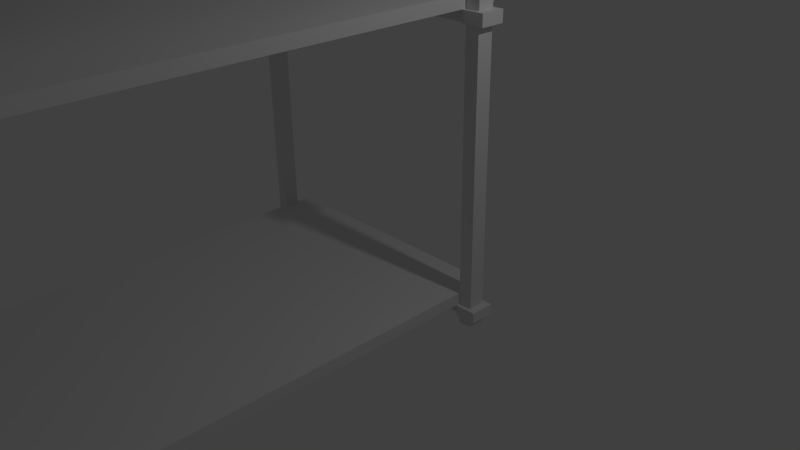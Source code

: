# Source: scaffoldWithStairs2ndLevel.blend  (saved by Blender 2.74.0; exported with 4.5.12 LTS)
import bpy
from mathutils import Matrix  # noqa: F401  (used for matrix-valued properties, if any)

bpy.ops.wm.read_factory_settings(use_empty=True)
scene = bpy.context.scene
scene.name = 'Scene'

# ---- collections
col_collection_1 = bpy.data.collections.new('Collection 1'); scene.collection.children.link(col_collection_1)

# ---- materials (node trees are filled in below, after node groups)
mat_material_001 = bpy.data.materials.new('Material.001')
mat_material_001.alpha_threshold = 0.0
mat_material_001.use_transparent_shadow = False
mat_material_001.roughness = 0.5
mat_material_001.line_color = (0.0, 0.0, 0.0, 1.0)

# ---- material node trees

# ---- world
world_world = bpy.data.worlds.new('World'); scene.world = world_world
world_world.color = (0.05088, 0.05088, 0.05088)
world_world.use_sun_shadow = False
world_world.sun_shadow_jitter_overblur = 0.0
world_world.cycles.sampling_method = 'MANUAL'
world_world.cycles.sample_map_resolution = 256

# ---- cameras
cam_camera = bpy.data.cameras.new('Camera')
cam_camera.clip_end = 100.0
cam_camera.lens = 35.0
cam_camera.sensor_width = 32.0
cam_camera.sensor_height = 18.0
cam_camera.ortho_scale = 7.314
cam_camera.dof.focus_distance = 0.0
cam_camera.dof.aperture_fstop = 128.0

# ---- lights
light_lamp = bpy.data.lights.new('Lamp', 'POINT')
light_lamp.transmission_factor = 0.0
light_lamp.cutoff_distance = 30.0
light_lamp.energy = 100.0
light_lamp.shadow_buffer_clip_start = 1.001
light_lamp.shadow_soft_size = 0.1
light_lamp.shadow_maximum_resolution = 0.006
light_lamp.use_absolute_resolution = True
light_lamp.cycles.use_multiple_importance_sampling = False

# ---- meshes
me_cube_001 = bpy.data.meshes.new('Cube.001')
me_cube_001.from_pydata([(1.0, 1.0, -1.0), (1.0, -6.032, -1.0), (-3.133, -6.032, -1.0), (-3.133, 1.0, -1.0), (1.0, 1.0, 2.979), (1.0, -6.032, 2.979), (-3.133, -6.032, 2.979), (-3.133, 1.0, 2.979), (1.0, 1.0, 6.522), (1.0, -6.032, 6.522), (-3.133, 1.0, 6.522), (-3.133, -6.032, 6.522), (1.0, 0.7725, -1.0), (-3.133, 0.7725, -1.0), (1.0, 0.7725, 2.979), (-3.133, 0.7725, 2.979), (1.0, 0.7725, 6.522), (-3.133, 0.7725, 6.522), (1.0, -5.861, -1.0), (1.0, -5.861, 2.979), (1.0, -5.861, 6.522), (-3.133, -5.861, -1.0), (-3.133, -5.861, 2.979), (-3.133, -5.861, 6.522), (0.8033, 1.0, -1.0), (0.8033, -6.032, -1.0), (0.8033, 1.0, 2.979), (0.8033, -6.032, 2.979), (0.8033, 1.0, 6.522), (0.8033, -6.032, 6.522), (0.8033, 0.7725, 6.522), (0.8033, 0.7725, -1.0), (0.8033, -5.861, 6.522), (0.8033, -5.861, -1.0), (-2.975, 1.0, -1.0), (-2.975, -6.032, -1.0), (-2.975, 1.0, 2.979), (-2.975, -6.032, 2.979), (-2.975, 1.0, 6.522), (-2.975, -6.032, 6.522), (-2.975, 0.7725, -1.0), (-2.975, -5.861, -1.0), (-2.975, 0.7725, 6.522), (-2.975, -5.861, 6.522), (0.8033, 0.7725, 2.979), (-2.975, 0.7725, 2.979), (0.8033, -5.861, 2.979), (-2.975, -5.861, 2.979), (1.0, 1.0, 3.14), (1.0, 0.7725, 3.14), (0.8033, 1.0, 3.14), (0.8033, 0.7725, 3.14), (-3.133, 1.0, 3.14), (-3.133, 0.7725, 3.14), (-2.975, 0.7725, 3.14), (-2.975, 1.0, 3.14), (-3.133, -6.032, 3.14), (-3.133, -5.861, 3.14), (-2.975, -6.032, 3.14), (-2.975, -5.861, 3.14), (1.0, -6.032, 3.14), (0.8033, -5.861, 3.14), (1.0, -5.861, 3.14), (0.8033, -6.032, 3.14), (-1.096, 0.4842, 7.006), (0.8033, -6.273, 3.14), (-2.975, 1.241, 3.14), (0.8033, 1.241, 3.14), (-2.975, 1.241, 3.305), (-2.975, 0.4842, 7.17), (0.8033, -6.273, 3.305), (0.8033, 1.241, 3.305), (-1.096, -6.273, 3.14), (-1.096, 1.241, 3.14), (-1.096, -6.273, 3.305), (-1.096, 1.241, 3.305), (1.0, -6.032, -0.8697), (0.8033, -5.861, -0.8697), (1.0, -5.861, -0.8697), (0.8033, -6.032, -0.8697), (-3.133, -6.032, -0.8697), (-2.975, -5.861, -0.8697), (-3.133, -5.861, -0.8697), (-2.975, -6.032, -0.8697), (-3.133, -6.032, -0.7252), (-2.975, -5.861, -0.7252), (-3.133, -5.861, -0.7252), (-2.975, -6.032, -0.7252), (1.0, -6.032, -0.7252), (0.8033, -5.861, -0.7252), (1.0, -5.861, -0.7252), (0.8033, -6.032, -0.7252), (-3.133, 1.0, -0.7252), (-3.133, 0.7725, -0.7252), (-2.975, 0.7725, -0.7252), (-2.975, 1.0, -0.7252), (1.0, 1.0, -0.7252), (1.0, 0.7725, -0.7252), (0.8033, 1.0, -0.7252), (0.8033, 0.7725, -0.7252), (-3.133, 0.7725, -0.8697), (-3.133, 1.0, -0.8697), (-2.975, 0.7725, -0.8697), (-2.975, 1.0, -0.8697), (1.0, 0.7725, -0.8697), (1.0, 1.0, -0.8697), (0.8033, 1.0, -0.8697), (0.8033, 0.7725, -0.8697), (-2.975, -6.273, -0.7252), (0.8033, -6.273, -0.7252), (-2.975, 1.241, -0.7252), (0.8033, 1.241, -0.7252), (-2.975, 1.241, -0.5608), (-2.975, -6.273, -0.5608), (0.8033, -6.273, -0.5608), (0.8033, 1.241, -0.5608), (-1.096, -6.273, -0.7252), (-1.096, 1.241, -0.7252), (-1.096, -6.273, -0.5608), (-1.096, 1.241, -0.5608), (1.103, -5.806, 2.979), (1.103, -6.091, 2.979), (-3.235, 0.7175, 2.979), (-3.235, 1.059, 2.979), (-3.235, 1.059, 3.14), (1.103, 1.059, 3.14), (1.103, 1.059, 2.979), (1.103, 0.7175, 2.979), (1.103, 0.7175, 3.14), (-3.235, -6.091, 2.979), (-3.235, -5.806, 2.979), (-3.235, 0.7175, 3.14), (-3.235, -6.091, 3.14), (-3.235, -5.806, 3.14), (1.103, -6.091, 3.14), (1.103, -5.806, 3.14), (1.103, -5.806, -0.7252), (1.103, -5.806, -0.8697), (1.103, -6.091, -0.8697), (-3.235, -5.806, -0.7252), (-3.235, -5.806, -0.8697), (-3.235, -6.091, -0.8697), (-3.235, -6.091, -0.7252), (1.103, -6.091, -0.7252), (-3.235, 1.059, -0.8697), (-3.235, 1.059, -0.7252), (-3.235, 0.7175, -0.7252), (1.103, 1.059, -0.8697), (1.103, 1.059, -0.7252), (1.103, 0.7175, -0.7252), (-3.235, 0.7175, -0.8697), (1.103, 0.7175, -0.8697), (0.8033, -6.091, -0.7252), (0.8033, -6.091, -0.8697), (0.8033, 1.059, 2.979), (-2.975, -6.091, -0.7252), (-2.975, -6.091, -0.8697), (-2.975, 1.059, 2.979), (-2.975, 1.059, -0.8697), (-2.975, 1.059, -0.7252), (0.8033, 1.059, -0.8697), (0.8033, 1.059, -0.7252), (0.8033, 1.059, 3.14), (0.8033, -5.806, -0.8697), (-2.975, -5.806, -0.8697), (-2.975, -5.806, -0.7252), (0.8033, -5.806, -0.7252), (-2.975, 0.7175, -0.8697), (-2.975, 0.7175, -0.7252), (0.8033, 0.7175, -0.8697), (0.8033, 0.7175, -0.7252), (-2.975, 1.059, 3.14), (-2.975, 0.7175, 3.14), (-2.975, 0.7175, 2.979), (0.8033, 0.7175, 2.979), (0.8033, 0.7175, 3.14), (-2.975, -6.091, 2.979), (0.8033, -6.091, 2.979), (-2.975, -6.091, 3.14), (0.8033, -6.091, 3.14), (0.8033, -5.806, 3.14), (0.8033, -5.806, 2.979), (-2.975, -5.806, 2.979), (-2.975, -5.806, 3.14), (1.049, 1.057, 6.522), (1.049, -6.074, 6.522), (-3.172, 1.057, 6.522), (-3.172, -6.074, 6.522), (1.049, 0.7156, 6.522), (-3.172, 0.7156, 6.522), (1.049, -5.819, 6.522), (-3.172, -5.819, 6.522), (0.7542, 1.057, 6.522), (0.7542, -6.074, 6.522), (0.7542, 0.7156, 6.522), (0.7542, -5.819, 6.522), (-2.935, 1.057, 6.522), (-2.935, -6.074, 6.522), (-2.935, 0.7156, 6.522), (-2.935, -5.819, 6.522), (1.049, -5.819, 6.673), (1.049, -6.074, 6.673), (-3.172, 1.057, 6.673), (-3.172, -5.819, 6.673), (1.049, 1.057, 6.673), (-3.172, -6.074, 6.673), (-3.172, 0.7156, 6.673), (1.049, 0.7156, 6.673), (0.7542, 1.057, 6.673), (-2.935, 0.7156, 6.673), (0.7542, -6.074, 6.673), (-2.935, -5.819, 6.673), (0.7542, 0.7156, 6.673), (-2.935, -6.074, 6.673), (0.7542, -5.819, 6.673), (-2.935, 1.057, 6.673), (-2.975, 0.4842, 7.006), (0.8033, -5.161, 3.14), (-1.096, 0.4842, 7.17), (0.8033, -5.161, 3.305), (-1.096, -5.161, 3.305), (-1.096, -5.161, 3.14), (-2.975, -5.161, -0.7252), (0.8033, -5.161, -0.7252), (-2.975, -5.161, -0.5608), (0.8033, -5.161, -0.5608), (-1.096, -5.161, -0.5608), (-1.096, -5.161, -0.7252), (0.8033, 0.27, -0.7252), (0.8033, 0.27, -0.5608), (-1.096, 0.27, -0.5608), (-2.975, 0.27, -0.7252), (-2.975, 0.27, -0.5608), (-1.096, 0.27, -0.7252), (0.8033, 0.4842, 3.14), (0.8033, 0.4842, 3.305), (-1.096, 0.4842, 3.305), (-2.975, 0.4842, 3.14), (-2.975, 0.4842, 3.305), (-1.096, 0.4842, 3.14), (-2.975, -5.161, 3.305), (-2.975, -5.161, 3.14), (-2.975, -6.273, 3.14), (-2.975, -6.273, 3.305)], [], [(41, 35, 2, 21), (57, 56, 11, 23), (90, 19, 5, 88), (87, 37, 6, 84), (93, 15, 7, 92), (103, 34, 3, 101), (63, 60, 9, 29), (55, 52, 10, 38), (49, 48, 8, 16), (55, 36, 157, 171), (85, 86, 22, 47), (96, 4, 14, 97), (52, 53, 17, 10), (34, 40, 13, 3), (84, 6, 22, 86), (60, 62, 20, 9), (54, 55, 38, 42), (46, 47, 59, 61), (49, 16, 30, 51), (104, 107, 31, 12), (103, 102, 40, 34), (0, 12, 31, 24), (48, 50, 28, 8), (30, 28, 50, 51), (105, 0, 24, 106), (88, 5, 27, 91), (18, 1, 25, 33), (56, 58, 39, 11), (100, 13, 40, 102), (57, 23, 43, 59), (58, 59, 43, 39), (45, 44, 51, 54), (89, 46, 19, 90), (99, 44, 26, 98), (89, 91, 27, 46), (53, 54, 42, 17), (85, 47, 37, 87), (28, 30, 194, 192), (5, 19, 120, 121), (16, 8, 184, 188), (51, 50, 55, 54), (48, 49, 128, 125), (38, 10, 186, 196), (58, 63, 61, 59), (8, 28, 192, 184), (63, 27, 177, 179), (23, 11, 187, 191), (32, 20, 62, 61), (32, 61, 63, 29), (10, 17, 189, 186), (27, 37, 47, 46), (58, 37, 27, 63), (45, 36, 26, 44), (50, 26, 36, 55), (239, 73, 67, 234), (236, 235, 71, 75), (73, 66, 68, 75), (234, 67, 71, 235), (72, 65, 70, 74), (74, 220, 240, 243), (64, 218, 220, 221), (67, 73, 75, 71), (238, 236, 75, 68), (237, 66, 73, 239), (33, 25, 79, 77), (33, 77, 78, 18), (1, 76, 79, 25), (18, 78, 76, 1), (41, 81, 83, 35), (2, 80, 82, 21), (41, 21, 82, 81), (35, 83, 80, 2), (85, 89, 77, 81), (82, 80, 141, 140), (50, 48, 125, 162), (85, 87, 91, 89), (26, 50, 162, 154), (17, 42, 198, 189), (15, 93, 94, 45), (36, 45, 94, 95), (36, 95, 92, 7), (42, 38, 196, 198), (4, 96, 98, 26), (14, 44, 99, 97), (13, 100, 101, 3), (85, 81, 164, 165), (138, 143, 152, 153), (0, 105, 104, 12), (31, 107, 106, 24), (87, 84, 142, 155), (105, 106, 160, 147), (95, 94, 99, 98), (94, 102, 107, 99), (103, 106, 107, 102), (95, 98, 106, 103), (79, 83, 81, 77), (79, 91, 87, 83), (233, 117, 111, 228), (230, 229, 115, 119), (117, 110, 112, 119), (228, 111, 115, 229), (116, 109, 114, 118), (222, 108, 113, 224), (108, 116, 118, 113), (111, 117, 119, 115), (232, 230, 119, 112), (231, 110, 117, 233), (127, 126, 125, 128), (123, 122, 131, 124), (130, 129, 132, 133), (121, 120, 135, 134), (141, 142, 139, 140), (137, 136, 143, 138), (150, 146, 145, 144), (147, 148, 149, 151), (127, 128, 175, 174), (52, 55, 171, 124), (90, 88, 143, 136), (53, 52, 124, 131), (76, 78, 137, 138), (56, 57, 133, 132), (104, 105, 147, 151), (126, 154, 162, 125), (96, 97, 149, 148), (7, 15, 122, 123), (14, 4, 126, 127), (62, 60, 134, 135), (9, 20, 190, 185), (84, 86, 139, 142), (4, 26, 154, 126), (39, 43, 199, 197), (101, 100, 150, 144), (11, 39, 197, 187), (15, 45, 173, 122), (93, 92, 145, 146), (22, 6, 129, 130), (32, 29, 193, 195), (88, 91, 152, 143), (95, 103, 158, 159), (83, 87, 155, 156), (106, 98, 161, 160), (148, 147, 160, 161), (98, 96, 148, 161), (156, 155, 142, 141), (159, 158, 144, 145), (91, 79, 153, 152), (80, 83, 156, 141), (103, 101, 144, 158), (157, 123, 124, 171), (146, 150, 167, 168), (149, 170, 169, 151), (81, 82, 140, 164), (97, 99, 170, 149), (122, 173, 172, 131), (36, 7, 123, 157), (77, 89, 166, 163), (100, 102, 167, 150), (102, 94, 168, 167), (107, 104, 151, 169), (164, 140, 139, 165), (99, 107, 169, 170), (92, 95, 159, 145), (94, 93, 146, 168), (86, 85, 165, 139), (79, 76, 138, 153), (89, 90, 136, 166), (78, 77, 163, 137), (163, 166, 136, 137), (29, 9, 185, 193), (51, 44, 174, 175), (30, 16, 188, 194), (54, 53, 131, 172), (45, 54, 172, 173), (44, 14, 127, 174), (43, 23, 191, 199), (177, 121, 134, 179), (27, 5, 121, 177), (6, 37, 176, 129), (37, 58, 178, 176), (129, 176, 178, 132), (49, 51, 175, 128), (180, 135, 120, 181), (20, 32, 195, 190), (47, 22, 130, 182), (130, 133, 183, 182), (59, 47, 182, 183), (61, 62, 135, 180), (58, 56, 132, 178), (46, 61, 180, 181), (60, 63, 179, 134), (19, 46, 181, 120), (57, 59, 183, 133), (193, 185, 201, 210), (194, 188, 207, 212), (199, 191, 203, 211), (190, 195, 214, 200), (198, 196, 215, 209), (185, 190, 200, 201), (186, 189, 206, 202), (192, 194, 212, 208), (211, 203, 205, 213), (189, 198, 209, 206), (197, 199, 211, 213), (200, 214, 210, 201), (191, 187, 205, 203), (196, 186, 202, 215), (204, 208, 212, 207), (187, 197, 213, 205), (195, 193, 210, 214), (215, 202, 206, 209), (184, 192, 208, 204), (188, 184, 204, 207), (218, 69, 240, 220), (69, 216, 241, 240), (65, 217, 219, 70), (74, 70, 219, 220), (72, 221, 217, 65), (108, 222, 227, 116), (113, 118, 226, 224), (231, 222, 224, 232), (109, 223, 225, 114), (118, 114, 225, 226), (116, 227, 223, 109), (110, 231, 232, 112), (222, 231, 233, 227), (224, 226, 230, 232), (223, 228, 229, 225), (226, 225, 229, 230), (227, 233, 228, 223), (66, 237, 238, 68), (72, 74, 243, 242), (217, 234, 235, 219), (220, 219, 235, 236), (221, 239, 234, 217), (216, 64, 221, 241), (72, 242, 241, 221), (238, 237, 241, 240), (240, 241, 242, 243), (218, 64, 216, 69), (236, 238, 240, 220), (237, 239, 221, 241)])
me_cube_001.materials.append(mat_material_001)
me_cube_001.use_remesh_preserve_volume = False
me_cube_001.use_remesh_preserve_attributes = False
me_cube_001.use_mirror_vertex_groups = False
me_cube_001.update()

# ---- objects
ob_lamp = bpy.data.objects.new('Lamp', light_lamp)
ob_camera = bpy.data.objects.new('Camera', cam_camera)
ob_cube = bpy.data.objects.new('Cube', me_cube_001)

# ---- transforms, parenting, visibility, modifiers, constraints
ob_lamp.location = (4.076, 1.005, 5.904)
ob_lamp.rotation_euler = (0.6503, 0.05522, 1.866)
ob_lamp.lock_rotations_4d = False
ob_lamp.empty_display_type = 'ARROWS'
ob_lamp.color = (0.0, 0.0, 0.0, 0.0)
ob_lamp.lineart.crease_threshold = 0.0
ob_camera.location = (7.481, -6.508, 5.344)
ob_camera.rotation_euler = (1.109, 0.01082, 0.8149)
ob_camera.lock_rotations_4d = False
ob_camera.empty_display_type = 'ARROWS'
ob_camera.color = (0.0, 0.0, 0.0, 0.0)
ob_camera.display_type = 'WIRE'
ob_camera.lineart.crease_threshold = 0.0
ob_cube.location = (0.0, 0.0, 0.0)
ob_cube.lock_rotations_4d = False
ob_cube.empty_display_type = 'ARROWS'
ob_cube.lineart.crease_threshold = 0.0

# ---- collection membership
col_collection_1.objects.link(ob_lamp)
col_collection_1.objects.link(ob_camera)
col_collection_1.objects.link(ob_cube)

# ---- scene / render settings (as saved in the file)
scene.camera = ob_camera
scene.frame_start = 1; scene.frame_end = 250; scene.frame_set(1)
scene.render.engine = 'BLENDER_EEVEE_NEXT'
scene.render.resolution_percentage = 50
scene.render.dither_intensity = 0.0
scene.cycles.use_denoising = False
scene.cycles.samples = 10
scene.cycles.sampling_pattern = 'TABULATED_SOBOL'
scene.cycles.light_sampling_threshold = 0.0
scene.cycles.use_adaptive_sampling = False
scene.cycles.use_light_tree = False
scene.cycles.blur_glossy = 0.0
scene.cycles.pixel_filter_type = 'GAUSSIAN'
scene.cycles.sample_clamp_indirect = 0.0
scene.view_settings.view_transform = 'Standard'
bpy.context.view_layer.update()
